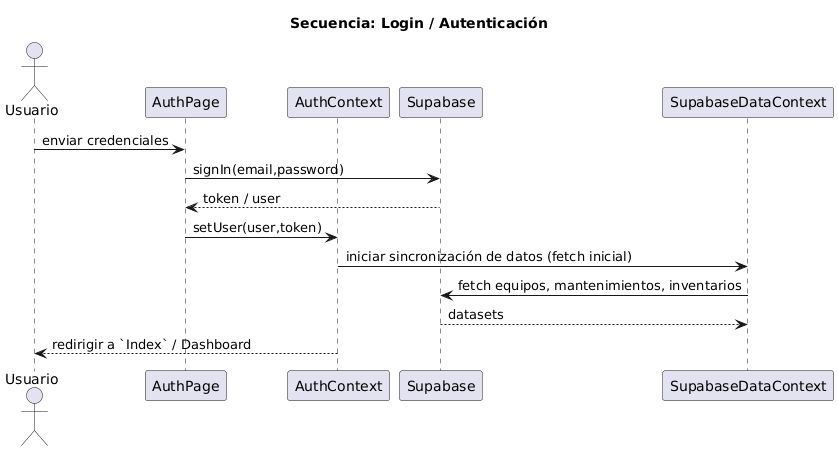

The diagram above was rendered by PlantUML. Its source (embedded in the PNG):
@startuml
title Secuencia: Login / Autenticación
actor Usuario
participant AuthPage
participant AuthContext
participant Supabase

Usuario -> AuthPage: enviar credenciales
AuthPage -> Supabase: signIn(email,password)
Supabase --> AuthPage: token / user
AuthPage -> AuthContext: setUser(user,token)
AuthContext -> SupabaseDataContext: iniciar sincronización de datos (fetch inicial)
SupabaseDataContext -> Supabase: fetch equipos, mantenimientos, inventarios
Supabase --> SupabaseDataContext: datasets
AuthContext --> Usuario: redirigir a `Index` / Dashboard
@enduml